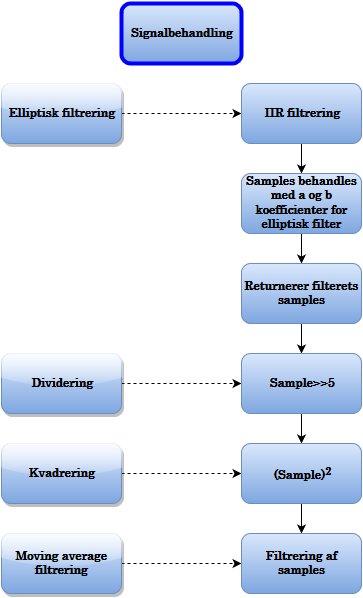

The diagram above was exported from draw.io. Its source (the exported page's mxGraphModel, read from the mxfile embedded in the PNG):
<mxGraphModel dx="1050" dy="555" grid="1" gridSize="10" guides="1" tooltips="1" connect="1" arrows="1" fold="1" page="1" pageScale="1" pageWidth="826" pageHeight="1169" background="#ffffff" math="0" shadow="0">
  <root>
    <mxCell id="0" />
    <mxCell id="1" parent="0" />
    <mxCell id="61c824feb81ce4e8-1" value="Signalbehandling" style="rounded=1;whiteSpace=wrap;html=1;shadow=0;glass=0;comic=0;fillColor=#DAE8FC;gradientColor=#7EA6E0;fontFamily=century;fontSize=12;fontStyle=1;strokeColor=#0000FF;strokeWidth=4;" vertex="1" parent="1">
      <mxGeometry x="360" y="20" width="120" height="60" as="geometry" />
    </mxCell>
    <mxCell id="61c824feb81ce4e8-8" style="edgeStyle=orthogonalEdgeStyle;rounded=0;html=1;exitX=1;exitY=0.5;entryX=0;entryY=0.5;endArrow=classic;endFill=1;jettySize=auto;orthogonalLoop=1;fontFamily=century;fontSize=12;dashed=1;" edge="1" parent="1" source="61c824feb81ce4e8-2" target="61c824feb81ce4e8-6">
      <mxGeometry relative="1" as="geometry" />
    </mxCell>
    <mxCell id="61c824feb81ce4e8-2" value="&lt;b&gt;Elliptisk filtrering&lt;/b&gt;" style="rounded=1;whiteSpace=wrap;html=1;shadow=1;glass=1;comic=0;strokeWidth=1;fontFamily=century;fontSize=12;plain-blue;" vertex="1" parent="1">
      <mxGeometry x="240" y="100" width="120" height="60" as="geometry" />
    </mxCell>
    <mxCell id="61c824feb81ce4e8-37" style="edgeStyle=orthogonalEdgeStyle;rounded=0;html=1;exitX=1;exitY=0.5;dashed=1;endArrow=classic;endFill=1;jettySize=auto;orthogonalLoop=1;fontFamily=century;fontSize=12;" edge="1" parent="1" source="61c824feb81ce4e8-3" target="61c824feb81ce4e8-19">
      <mxGeometry relative="1" as="geometry" />
    </mxCell>
    <mxCell id="61c824feb81ce4e8-3" value="&lt;b&gt;Dividering&lt;/b&gt;" style="rounded=1;whiteSpace=wrap;html=1;shadow=1;glass=1;comic=0;strokeWidth=1;fontFamily=century;fontSize=12;plain-blue" vertex="1" parent="1">
      <mxGeometry x="240" y="370" width="120" height="60" as="geometry" />
    </mxCell>
    <mxCell id="61c824feb81ce4e8-38" style="edgeStyle=orthogonalEdgeStyle;rounded=0;html=1;exitX=1;exitY=0.5;entryX=0;entryY=0.5;dashed=1;endArrow=classic;endFill=1;jettySize=auto;orthogonalLoop=1;fontFamily=century;fontSize=12;" edge="1" parent="1" source="61c824feb81ce4e8-4" target="61c824feb81ce4e8-22">
      <mxGeometry relative="1" as="geometry" />
    </mxCell>
    <mxCell id="61c824feb81ce4e8-4" value="&lt;b&gt;Kvadrering&lt;/b&gt;" style="rounded=1;whiteSpace=wrap;html=1;shadow=1;glass=1;comic=0;strokeWidth=1;fontFamily=century;fontSize=12;plain-blue" vertex="1" parent="1">
      <mxGeometry x="240" y="460" width="120" height="60" as="geometry" />
    </mxCell>
    <mxCell id="61c824feb81ce4e8-39" style="edgeStyle=orthogonalEdgeStyle;rounded=0;html=1;exitX=1;exitY=0.5;entryX=0;entryY=0.5;dashed=1;endArrow=classic;endFill=1;jettySize=auto;orthogonalLoop=1;fontFamily=century;fontSize=12;" edge="1" parent="1" source="61c824feb81ce4e8-5" target="61c824feb81ce4e8-24">
      <mxGeometry relative="1" as="geometry" />
    </mxCell>
    <mxCell id="61c824feb81ce4e8-5" value="&lt;b&gt;Moving average filtrering&lt;/b&gt;&lt;br&gt;" style="rounded=1;whiteSpace=wrap;html=1;shadow=1;glass=1;comic=0;strokeWidth=1;fontFamily=century;fontSize=12;plain-blue" vertex="1" parent="1">
      <mxGeometry x="240" y="550" width="120" height="60" as="geometry" />
    </mxCell>
    <mxCell id="61c824feb81ce4e8-16" style="edgeStyle=orthogonalEdgeStyle;rounded=0;html=1;exitX=0.5;exitY=1;entryX=0.5;entryY=0;endArrow=classic;endFill=1;jettySize=auto;orthogonalLoop=1;fontFamily=century;fontSize=12;" edge="1" parent="1" source="61c824feb81ce4e8-6" target="61c824feb81ce4e8-10">
      <mxGeometry relative="1" as="geometry" />
    </mxCell>
    <mxCell id="61c824feb81ce4e8-6" value="IIR filtrering&lt;br&gt;" style="rounded=1;whiteSpace=wrap;html=1;shadow=0;glass=0;comic=0;strokeWidth=1;fontFamily=century;fontSize=12;fontStyle=1;plain-blue" vertex="1" parent="1">
      <mxGeometry x="480" y="100" width="120" height="60" as="geometry" />
    </mxCell>
    <mxCell id="61c824feb81ce4e8-17" style="edgeStyle=orthogonalEdgeStyle;rounded=0;html=1;exitX=0.5;exitY=1;entryX=0.5;entryY=0;endArrow=classic;endFill=1;jettySize=auto;orthogonalLoop=1;fontFamily=century;fontSize=12;" edge="1" parent="1" source="61c824feb81ce4e8-10" target="61c824feb81ce4e8-14">
      <mxGeometry relative="1" as="geometry" />
    </mxCell>
    <mxCell id="61c824feb81ce4e8-10" value="Samples behandles med a og b koefficienter for elliptisk filter&lt;br&gt;" style="rounded=1;whiteSpace=wrap;html=1;shadow=0;glass=0;comic=0;strokeWidth=1;fontFamily=century;fontSize=12;fontStyle=1;plain-blue" vertex="1" parent="1">
      <mxGeometry x="480" y="190" width="120" height="60" as="geometry" />
    </mxCell>
    <mxCell id="61c824feb81ce4e8-20" style="edgeStyle=orthogonalEdgeStyle;rounded=0;html=1;exitX=0.5;exitY=1;entryX=0.5;entryY=0;endArrow=classic;endFill=1;jettySize=auto;orthogonalLoop=1;fontFamily=century;fontSize=12;" edge="1" parent="1" source="61c824feb81ce4e8-14" target="61c824feb81ce4e8-19">
      <mxGeometry relative="1" as="geometry" />
    </mxCell>
    <mxCell id="61c824feb81ce4e8-14" value="Returnerer filterets samples&lt;br&gt;" style="rounded=1;whiteSpace=wrap;html=1;shadow=0;glass=0;comic=0;strokeWidth=1;fontFamily=century;fontSize=12;fontStyle=1;plain-blue" vertex="1" parent="1">
      <mxGeometry x="480" y="280" width="120" height="60" as="geometry" />
    </mxCell>
    <mxCell id="61c824feb81ce4e8-23" style="edgeStyle=orthogonalEdgeStyle;rounded=0;html=1;exitX=0.5;exitY=1;entryX=0.5;entryY=0;endArrow=classic;endFill=1;jettySize=auto;orthogonalLoop=1;fontFamily=century;fontSize=12;" edge="1" parent="1" source="61c824feb81ce4e8-19" target="61c824feb81ce4e8-22">
      <mxGeometry relative="1" as="geometry" />
    </mxCell>
    <mxCell id="61c824feb81ce4e8-19" value="Sample&amp;gt;&amp;gt;5" style="rounded=1;whiteSpace=wrap;html=1;shadow=0;glass=0;comic=0;strokeWidth=1;fontFamily=century;fontSize=12;plain-blue;fontStyle=1" vertex="1" parent="1">
      <mxGeometry x="480" y="370" width="120" height="60" as="geometry" />
    </mxCell>
    <mxCell id="61c824feb81ce4e8-21" style="edgeStyle=orthogonalEdgeStyle;rounded=0;html=1;exitX=0.5;exitY=1;entryX=0.5;entryY=1;endArrow=classic;endFill=1;jettySize=auto;orthogonalLoop=1;fontFamily=century;fontSize=12;" edge="1" parent="1" source="61c824feb81ce4e8-2" target="61c824feb81ce4e8-2">
      <mxGeometry relative="1" as="geometry" />
    </mxCell>
    <mxCell id="61c824feb81ce4e8-25" style="edgeStyle=orthogonalEdgeStyle;rounded=0;html=1;exitX=0.5;exitY=1;entryX=0.5;entryY=0;endArrow=classic;endFill=1;jettySize=auto;orthogonalLoop=1;fontFamily=century;fontSize=12;" edge="1" parent="1" source="61c824feb81ce4e8-22" target="61c824feb81ce4e8-24">
      <mxGeometry relative="1" as="geometry" />
    </mxCell>
    <mxCell id="61c824feb81ce4e8-22" value="&lt;b&gt;(Sample)&lt;sup&gt;2&lt;/sup&gt;&lt;/b&gt;" style="rounded=1;whiteSpace=wrap;html=1;shadow=0;glass=0;comic=0;strokeWidth=1;fontFamily=century;fontSize=12;plain-blue" vertex="1" parent="1">
      <mxGeometry x="480" y="460" width="120" height="60" as="geometry" />
    </mxCell>
    <mxCell id="61c824feb81ce4e8-24" value="&lt;b&gt;Filtrering af samples&lt;br&gt;&lt;/b&gt;" style="rounded=1;whiteSpace=wrap;html=1;shadow=0;glass=0;comic=0;strokeWidth=1;fontFamily=century;fontSize=12;plain-blue" vertex="1" parent="1">
      <mxGeometry x="480" y="550" width="120" height="60" as="geometry" />
    </mxCell>
  </root>
</mxGraphModel>